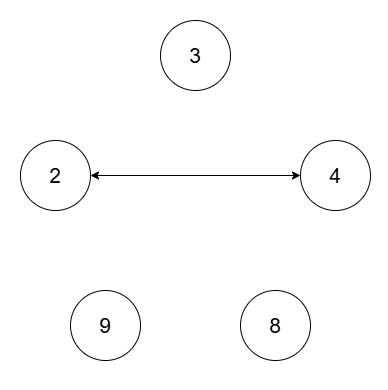

The diagram above was exported from draw.io. Its source (the exported page's mxGraphModel, read from the mxfile embedded in the PNG):
<mxGraphModel dx="1400" dy="743" grid="1" gridSize="10" guides="1" tooltips="1" connect="1" arrows="1" fold="1" page="1" pageScale="1" pageWidth="827" pageHeight="1169" math="0" shadow="0">
  <root>
    <mxCell id="0" />
    <mxCell id="1" parent="0" />
    <mxCell id="2" value="" style="rounded=0;whiteSpace=wrap;html=1;strokeColor=none;" vertex="1" parent="1">
      <mxGeometry x="260" y="70" width="388" height="390" as="geometry" />
    </mxCell>
    <mxCell id="3" style="edgeStyle=orthogonalEdgeStyle;rounded=0;orthogonalLoop=1;jettySize=auto;html=1;endArrow=classic;endFill=1;startArrow=classic;startFill=1;" edge="1" source="4" target="5" parent="1">
      <mxGeometry relative="1" as="geometry" />
    </mxCell>
    <mxCell id="4" value="&lt;font style=&quot;font-size: 21px;&quot;&gt;2&lt;/font&gt;" style="ellipse;whiteSpace=wrap;html=1;aspect=fixed;" vertex="1" parent="1">
      <mxGeometry x="280" y="210" width="70" height="70" as="geometry" />
    </mxCell>
    <mxCell id="5" value="&lt;font style=&quot;font-size: 21px;&quot;&gt;4&lt;/font&gt;" style="ellipse;whiteSpace=wrap;html=1;aspect=fixed;" vertex="1" parent="1">
      <mxGeometry x="560" y="210" width="70" height="70" as="geometry" />
    </mxCell>
    <mxCell id="6" value="&lt;font style=&quot;font-size: 21px;&quot;&gt;9&lt;/font&gt;" style="ellipse;whiteSpace=wrap;html=1;aspect=fixed;" vertex="1" parent="1">
      <mxGeometry x="330" y="360" width="70" height="70" as="geometry" />
    </mxCell>
    <mxCell id="7" value="&lt;font style=&quot;font-size: 21px;&quot;&gt;3&lt;/font&gt;" style="ellipse;whiteSpace=wrap;html=1;aspect=fixed;" vertex="1" parent="1">
      <mxGeometry x="420" y="90" width="70" height="70" as="geometry" />
    </mxCell>
    <mxCell id="8" value="&lt;font style=&quot;font-size: 21px;&quot;&gt;8&lt;/font&gt;" style="ellipse;whiteSpace=wrap;html=1;aspect=fixed;" vertex="1" parent="1">
      <mxGeometry x="500" y="360" width="70" height="70" as="geometry" />
    </mxCell>
  </root>
</mxGraphModel>